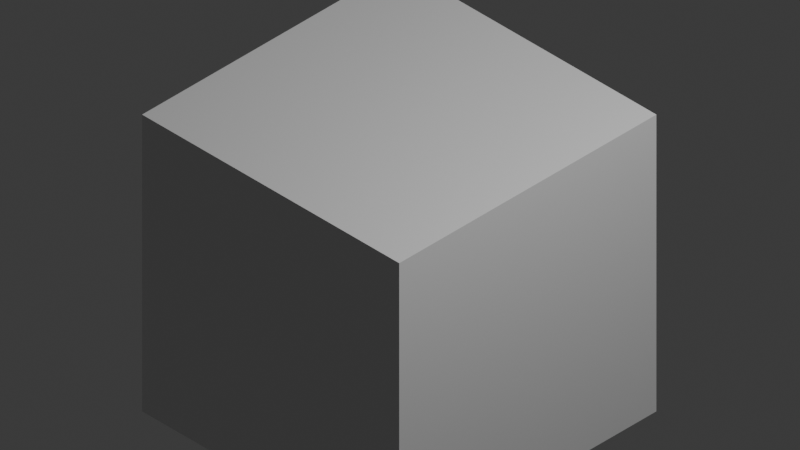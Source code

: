 # Source: map.blend  (saved by Blender 4.0.36; exported with 4.5.12 LTS)
import bpy
from mathutils import Matrix  # noqa: F401  (used for matrix-valued properties, if any)

bpy.ops.wm.read_factory_settings(use_empty=True)
scene = bpy.context.scene
scene.name = 'Scene'

# ---- collections
col_collection = bpy.data.collections.new('Collection'); scene.collection.children.link(col_collection)

# ---- materials (node trees are filled in below, after node groups)
mat_material = bpy.data.materials.new('Material')
mat_material.alpha_threshold = 0.0
mat_material.use_transparent_shadow = False
mat_material.roughness = 0.5
mat_material.line_color = (0.0, 0.0, 0.0, 1.0)

# ---- material node trees
mat_material.use_nodes = True; mat_material.node_tree.nodes.clear()
_N = mat_material.node_tree.nodes; _L = mat_material.node_tree.links
n0 = _N.new('ShaderNodeOutputMaterial'); n0.name = 'Material Output'; n0.location = (300, 300)
n1 = _N.new('ShaderNodeBsdfPrincipled'); n1.name = 'Principled BSDF'; n1.location = (10, 300)
n1.inputs[3].default_value = 1.45
_L.new(n1.outputs[0], n0.inputs[0])
n0.is_active_output = True

# ---- world
world_world = bpy.data.worlds.new('World'); scene.world = world_world
world_world.use_nodes = True; world_world.node_tree.nodes.clear()
_N = world_world.node_tree.nodes; _L = world_world.node_tree.links
n0 = _N.new('ShaderNodeOutputWorld'); n0.name = 'World Output'; n0.location = (300, 300)
n1 = _N.new('ShaderNodeBackground'); n1.name = 'Background'; n1.location = (10, 300)
n1.inputs[0].default_value = (0.05088, 0.05088, 0.05088, 1.0)
_L.new(n1.outputs[0], n0.inputs[0])
n0.is_active_output = True
world_world.color = (0.05088, 0.05088, 0.05088)
world_world.use_sun_shadow = False
world_world.sun_shadow_jitter_overblur = 0.0

# ---- cameras
cam_camera = bpy.data.cameras.new('Camera')
cam_camera.type = 'ORTHO'
cam_camera.clip_end = 100.0
cam_camera.ortho_scale = 4.4

# ---- lights
light_light = bpy.data.lights.new('Light', 'POINT')
light_light.transmission_factor = 0.0
light_light.use_soft_falloff = False
light_light.energy = 1000.0
light_light.shadow_soft_size = 0.1
light_light.shadow_maximum_resolution = 0.006
light_light.use_absolute_resolution = True

# ---- meshes
me_cube = bpy.data.meshes.new('Cube')
me_cube.from_pydata([(1.0, 1.0, 1.0), (1.0, 1.0, -1.0), (1.0, -1.0, 1.0), (1.0, -1.0, -1.0), (-1.0, 1.0, 1.0), (-1.0, 1.0, -1.0), (-1.0, -1.0, 1.0), (-1.0, -1.0, -1.0)], [], [(0, 4, 6, 2), (3, 2, 6, 7), (7, 6, 4, 5), (5, 1, 3, 7), (1, 0, 2, 3), (5, 4, 0, 1)])
_uv = me_cube.uv_layers.new(name='UVMap')
_uv.uv.foreach_set('vector', [0.625, 0.5, 0.875, 0.5, 0.875, 0.75, 0.625, 0.75, 0.375, 0.75, 0.625, 0.75, 0.625, 1.0, 0.375, 1.0, 0.375, 0.0, 0.625, 0.0, 0.625, 0.25, 0.375, 0.25, 0.125, 0.5, 0.375, 0.5, 0.375, 0.75, 0.125, 0.75, 0.375, 0.5, 0.625, 0.5, 0.625, 0.75, 0.375, 0.75, 0.375, 0.25, 0.625, 0.25, 0.625, 0.5, 0.375, 0.5])
me_cube.materials.append(mat_material)
me_cube.use_mirror_vertex_groups = False
me_cube.update()

# ---- objects
ob_cube = bpy.data.objects.new('Cube', me_cube)
ob_light = bpy.data.objects.new('Light', light_light)
ob_camera = bpy.data.objects.new('Camera', cam_camera)

# ---- transforms, parenting, visibility, modifiers, constraints
ob_cube.location = (0.0, 0.0, 0.0)
ob_cube.lock_rotations_4d = False
ob_cube.empty_display_type = 'ARROWS'
ob_cube.lineart.crease_threshold = 0.0
ob_light.location = (4.076, 1.005, 5.904)
ob_light.rotation_euler = (0.6503, 0.05522, 1.866)
ob_light.lock_rotations_4d = False
ob_light.empty_display_type = 'ARROWS'
ob_light.color = (0.0, 0.0, 0.0, 0.0)
ob_light.lineart.crease_threshold = 0.0
ob_camera.location = (4.699, -4.693, 4.958)
ob_camera.rotation_euler = (0.9547, 0.0, 0.7854)
ob_camera.lock_rotations_4d = False
ob_camera.empty_display_type = 'ARROWS'
ob_camera.color = (0.0, 0.0, 0.0, 0.0)
ob_camera.display_type = 'WIRE'
ob_camera.lineart.crease_threshold = 0.0

# ---- collection membership
col_collection.objects.link(ob_cube)
col_collection.objects.link(ob_light)
col_collection.objects.link(ob_camera)

# ---- scene / render settings (as saved in the file)
scene.camera = ob_camera
scene.frame_start = 1; scene.frame_end = 250; scene.frame_set(17)
scene.render.engine = 'BLENDER_EEVEE_NEXT'
scene.cycles.sampling_pattern = 'TABULATED_SOBOL'
bpy.context.view_layer.update()
